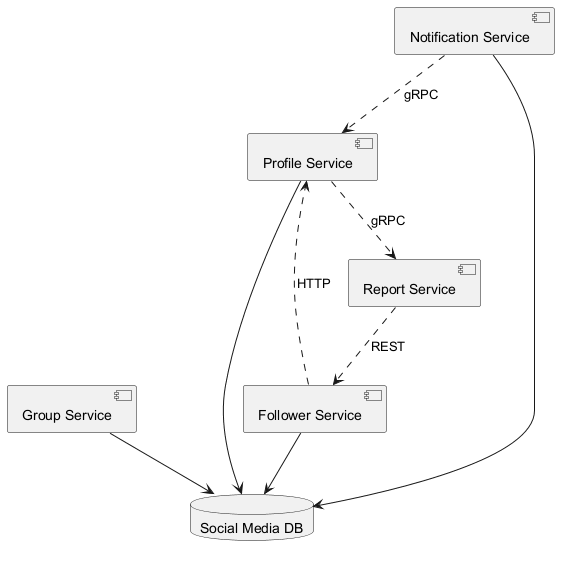

The diagram above was rendered by PlantUML. Its source (embedded in the PNG):
@startuml

component "Profile Service" as C_ProfileService
component "Group Service" as C_GroupService
component "Report Service" as C_ReportService
component "Notification Service" as C_NotificationService
component "Follower Service" as C_FollowerService
database "Social Media DB" as DB_social_media
C_ProfileService --> DB_social_media
C_GroupService --> DB_social_media
C_NotificationService --> DB_social_media
C_FollowerService --> DB_social_media
C_NotificationService ..> C_ProfileService : gRPC
C_ReportService ..> C_FollowerService : REST
C_FollowerService ..> C_ProfileService : HTTP
C_ProfileService ..> C_ReportService : gRPC
@enduml